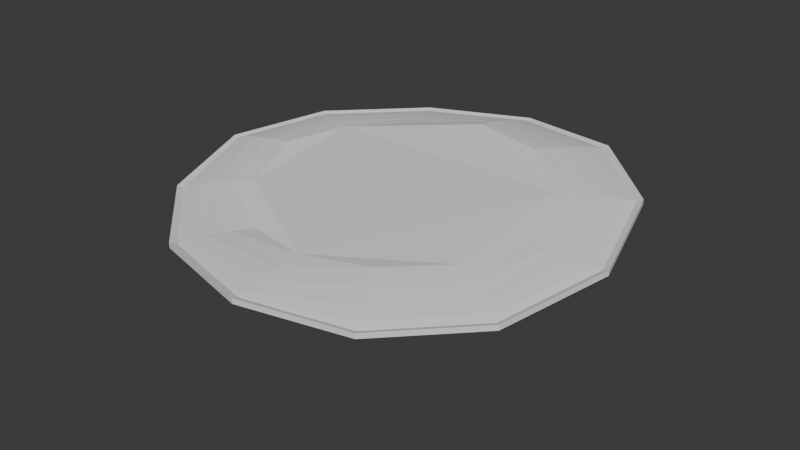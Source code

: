 # Source: table_coral.blend  (saved by Blender 4.4.30; exported with 4.5.12 LTS)
import bpy
from mathutils import Matrix  # noqa: F401  (used for matrix-valued properties, if any)

bpy.ops.wm.read_factory_settings(use_empty=True)
scene = bpy.context.scene
scene.name = 'Scene'

# ---- collections
col_collection = bpy.data.collections.new('Collection'); scene.collection.children.link(col_collection)

# ---- world
world_world = bpy.data.worlds.new('World'); scene.world = world_world
world_world.use_nodes = True; world_world.node_tree.nodes.clear()
_N = world_world.node_tree.nodes; _L = world_world.node_tree.links
n0 = _N.new('ShaderNodeOutputWorld'); n0.name = 'World Output'; n0.location = (300, 300)
n1 = _N.new('ShaderNodeBackground'); n1.name = 'Background'; n1.location = (10, 300)
n1.inputs[0].default_value = (0.05088, 0.05088, 0.05088, 1.0)
_L.new(n1.outputs[0], n0.inputs[0])
n0.is_active_output = True
world_world.color = (0.05088, 0.05088, 0.05088)
world_world.sun_shadow_jitter_overblur = 0.0

# ---- meshes
me_cylinder_001 = bpy.data.meshes.new('Cylinder.001')
me_cylinder_001.from_pydata([(-0.04805, 0.9729, 1.181), (0.4641, 0.8048, 1.721), (0.8328, 0.4385, 1.673), (0.9661, -0.03963, 1.097), (0.8324, -0.5171, 0.5995), (0.4912, -0.8546, 0.5312), (0.01452, -0.962, 0.5399), (-0.4832, -0.8272, 0.4715), (-0.8583, -0.4711, 0.4812), (-1.03, 0.01695, 0.7706), (-0.9248, 0.5031, 0.7542), (-0.5593, 0.8671, 0.7512), (-0.07315, 0.6171, 1.905), (-0.04789, 0.9728, 0.9485), (-0.06726, 0.726, 1.744), (-0.05994, 0.8257, 1.506), (-0.05388, 0.9046, 1.284), (-0.04953, 0.9554, 1.086), (0.2765, 0.5085, 2.033), (0.4642, 0.8048, 1.488), (0.3345, 0.6, 1.958), (0.387, 0.6825, 1.849), (0.4284, 0.748, 1.73), (0.4549, 0.7903, 1.604), (0.5373, 0.2674, 1.676), (0.8328, 0.4385, 1.44), (0.6293, 0.3202, 1.682), (0.7113, 0.3679, 1.667), (0.7765, 0.4058, 1.618), (0.8184, 0.4302, 1.537), (0.6279, -0.04825, 1.302), (0.9661, -0.03959, 0.8652), (0.7324, -0.04696, 1.24), (0.8267, -0.04412, 1.167), (0.9015, -0.04158, 1.074), (0.9495, -0.04016, 0.9716), (0.5401, -0.3462, 1.116), (0.8325, -0.5171, 0.3694), (0.6304, -0.3989, 0.9659), (0.7128, -0.4461, 0.7693), (0.777, -0.4841, 0.6185), (0.8181, -0.5087, 0.4867), (0.312, -0.554, 1.084), (0.4913, -0.8545, 0.3004), (0.3666, -0.6464, 0.9475), (0.4169, -0.7303, 0.7638), (0.4566, -0.7971, 0.5855), (0.4823, -0.8397, 0.4271), (0.005047, -0.6236, 0.8472), (0.01454, -0.9619, 0.3092), (0.00823, -0.7281, 0.7571), (0.01121, -0.8223, 0.6409), (0.01325, -0.8972, 0.524), (0.01425, -0.9454, 0.4138), (-0.3143, -0.5347, 0.4998), (-0.4832, -0.8272, 0.2428), (-0.365, -0.6232, 0.5323), (-0.4126, -0.7049, 0.5098), (-0.4504, -0.7705, 0.4366), (-0.4748, -0.8127, 0.3439), (-0.5736, -0.2894, 0.9432), (-0.8583, -0.4712, 0.2474), (-0.6608, -0.3436, 0.854), (-0.7398, -0.3942, 0.7053), (-0.8031, -0.4353, 0.5351), (-0.8441, -0.462, 0.3741), (-0.6998, 0.02902, 1.289), (-1.029, 0.01701, 0.5401), (-0.8029, 0.02633, 1.19), (-0.8948, 0.02297, 1.027), (-0.9675, 0.01986, 0.8457), (-1.014, 0.01774, 0.6723), (-0.636, 0.3409, 1.202), (-0.9247, 0.5031, 0.5223), (-0.7283, 0.3908, 1.108), (-0.8099, 0.4358, 0.971), (-0.8723, 0.4717, 0.8055), (-0.9114, 0.495, 0.6482), (-0.4039, 0.5602, 1.324), (-0.5591, 0.8671, 0.5185), (-0.4545, 0.6553, 1.166), (-0.4985, 0.7414, 0.9951), (-0.5316, 0.8092, 0.811), (-0.5522, 0.8523, 0.6462), (-0.01993, 0.3056, -2.957), (0.1337, 0.2552, -2.795), (0.2443, 0.1453, -2.809), (0.2843, 0.001824, -2.982), (0.2442, -0.1414, -3.131), (0.1418, -0.2427, -3.151), (-0.001162, -0.2749, -3.149), (-0.1505, -0.2345, -3.169), (-0.263, -0.1276, -3.166), (-0.3144, 0.0188, -3.08), (-0.283, 0.1646, -3.085), (-0.1733, 0.2738, -3.085), (-0.2263, -0.3684, -1.268), (-0.001168, -0.4293, -1.237), (0.3688, -0.2282, -1.21), (0.4292, -0.01219, -0.985), (-0.2607, 0.3979, -1.141), (-0.426, 0.2333, -1.14), (0.2022, 0.3697, -0.703), (-0.02947, 0.4457, -0.9471), (-0.3959, -0.2074, -1.264), (0.2144, -0.3808, -1.241), (0.3689, 0.204, -0.7247), (-0.4734, 0.0134, -1.133)], [], [(11, 79, 13, 0), (2, 25, 31, 3), (3, 31, 37, 4), (4, 37, 43, 5), (5, 43, 49, 6), (6, 49, 55, 7), (7, 55, 61, 8), (8, 61, 67, 9), (9, 67, 73, 10), (10, 73, 79, 11), (0, 13, 19, 1), (1, 19, 25, 2), (97, 96, 91, 90), (19, 13, 17, 23), (23, 17, 16, 22), (22, 16, 15, 21), (21, 15, 14, 20), (20, 14, 12, 18), (25, 19, 23, 29), (29, 23, 22, 28), (28, 22, 21, 27), (27, 21, 20, 26), (26, 20, 18, 24), (31, 25, 29, 35), (35, 29, 28, 34), (34, 28, 27, 33), (33, 27, 26, 32), (32, 26, 24, 30), (37, 31, 35, 41), (41, 35, 34, 40), (40, 34, 33, 39), (39, 33, 32, 38), (38, 32, 30, 36), (43, 37, 41, 47), (47, 41, 40, 46), (46, 40, 39, 45), (45, 39, 38, 44), (44, 38, 36, 42), (49, 43, 47, 53), (53, 47, 46, 52), (52, 46, 45, 51), (51, 45, 44, 50), (50, 44, 42, 48), (55, 49, 53, 59), (59, 53, 52, 58), (58, 52, 51, 57), (57, 51, 50, 56), (56, 50, 48, 54), (61, 55, 59, 65), (65, 59, 58, 64), (64, 58, 57, 63), (63, 57, 56, 62), (62, 56, 54, 60), (67, 61, 65, 71), (71, 65, 64, 70), (70, 64, 63, 69), (69, 63, 62, 68), (68, 62, 60, 66), (73, 67, 71, 77), (77, 71, 70, 76), (76, 70, 69, 75), (75, 69, 68, 74), (74, 68, 66, 72), (79, 73, 77, 83), (83, 77, 76, 82), (82, 76, 75, 81), (81, 75, 74, 80), (80, 74, 72, 78), (13, 79, 83, 17), (17, 83, 82, 16), (16, 82, 81, 15), (15, 81, 80, 14), (14, 80, 78, 12), (18, 12, 78, 72, 66, 60, 54, 48, 42, 36, 30, 24), (84, 85, 86, 87, 88, 89, 90, 91, 92, 93, 94, 95), (99, 98, 88, 87), (101, 100, 95, 94), (103, 102, 85, 84), (96, 104, 92, 91), (98, 105, 89, 88), (100, 103, 84, 95), (102, 106, 86, 85), (104, 107, 93, 92), (105, 97, 90, 89), (106, 99, 87, 86), (107, 101, 94, 93), (9, 10, 101, 107), (2, 3, 99, 106), (5, 6, 97, 105), (8, 9, 107, 104), (1, 2, 106, 102), (11, 0, 103, 100), (4, 5, 105, 98), (7, 8, 104, 96), (0, 1, 102, 103), (10, 11, 100, 101), (3, 4, 98, 99), (6, 7, 96, 97)])
_uv = me_cylinder_001.uv_layers.new(name='UVMap')
_uv.uv.foreach_set('vector', [0.08333, 0.5, 0.08333, -0.6543, 7.451e-08, -0.6543, 7.451e-08, 0.5, 0.8333, 0.5, 0.8333, -0.6543, 0.75, -0.6543, 0.75, 0.5, 0.75, 0.5, 0.75, -0.6543, 0.6667, -0.6543, 0.6667, 0.5, 0.6667, 0.5, 0.6667, -0.6543, 0.5833, -0.6543, 0.5833, 0.5, 0.5833, 0.5, 0.5833, -0.6543, 0.5, -0.6543, 0.5, 0.5, 0.5, 0.5, 0.5, -0.6543, 0.4167, -0.6543, 0.4167, 0.5, 0.4167, 0.5, 0.4167, -0.6543, 0.3333, -0.6543, 0.3333, 0.5, 0.3333, 0.5, 0.3333, -0.6543, 0.25, -0.6543, 0.25, 0.5, 0.25, 0.5, 0.25, -0.6543, 0.1667, -0.6543, 0.1667, 0.5, 0.1667, 0.5, 0.1667, -0.6543, 0.08333, -0.6543, 0.08333, 0.5, 1.0, 0.5, 1.0, -0.6543, 0.9167, -0.6543, 0.9167, 0.5, 0.9167, 0.5, 0.9167, -0.6543, 0.8333, -0.6543, 0.8333, 0.5, 0.5, 0.5, 0.4167, 0.5, 0.4167, 0.5, 0.5, 0.5, 0.9167, -0.6543, 1.0, -0.6543, 0.9993, -0.1431, 0.9174, -0.1431, 0.9174, -0.1431, 0.9993, -0.1431, 0.9973, 1.0, 0.9194, 1.0, 0.3661, 0.4589, 0.2539, 0.4889, 0.25, 0.4561, 0.3531, 0.4285, 0.3531, 0.4285, 0.25, 0.4561, 0.25, 0.4332, 0.3416, 0.4087, 0.3416, 0.4087, 0.25, 0.4332, 0.25, 0.4078, 0.3289, 0.3867, 0.8333, -0.6543, 0.9167, -0.6543, 0.916, -0.1431, 0.834, -0.1431, 0.834, -0.1431, 0.916, -0.1431, 0.9139, 1.0, 0.8361, 1.0, 0.455, 0.3729, 0.3729, 0.455, 0.3531, 0.4285, 0.4285, 0.3531, 0.4285, 0.3531, 0.3531, 0.4285, 0.3416, 0.4087, 0.4087, 0.3416, 0.4087, 0.3416, 0.3416, 0.4087, 0.3289, 0.3867, 0.3867, 0.3289, 0.75, -0.6543, 0.8333, -0.6543, 0.8326, -0.1431, 0.7507, -0.1431, 0.7507, -0.1431, 0.8326, -0.1431, 0.8306, 1.0, 0.7527, 1.0, 0.4889, 0.2539, 0.4589, 0.3661, 0.4285, 0.3531, 0.4561, 0.25, 0.4561, 0.25, 0.4285, 0.3531, 0.4087, 0.3416, 0.4332, 0.25, 0.4332, 0.25, 0.4087, 0.3416, 0.3867, 0.3289, 0.4078, 0.25, 0.6667, -0.6543, 0.75, -0.6543, 0.7493, -0.1431, 0.6674, -0.1431, 0.6674, -0.1431, 0.7493, -0.1431, 0.7473, 1.0, 0.6694, 1.0, 0.4589, 0.1339, 0.4889, 0.2461, 0.4561, 0.25, 0.4285, 0.1469, 0.4285, 0.1469, 0.4561, 0.25, 0.4332, 0.25, 0.4087, 0.1584, 0.4087, 0.1584, 0.4332, 0.25, 0.4078, 0.25, 0.3867, 0.1711, 0.5833, -0.6543, 0.6667, -0.6543, 0.666, -0.1431, 0.584, -0.1431, 0.584, -0.1431, 0.666, -0.1431, 0.6639, 1.0, 0.5861, 1.0, 0.3729, 0.04503, 0.455, 0.1271, 0.4285, 0.1469, 0.3531, 0.0715, 0.3531, 0.0715, 0.4285, 0.1469, 0.4087, 0.1584, 0.3416, 0.09135, 0.3416, 0.09135, 0.4087, 0.1584, 0.3867, 0.1711, 0.3289, 0.1133, 0.5, -0.6543, 0.5833, -0.6543, 0.5826, -0.1431, 0.5007, -0.1431, 0.5007, -0.1431, 0.5826, -0.1431, 0.5806, 1.0, 0.5027, 1.0, 0.2539, 0.01105, 0.3661, 0.0411, 0.3531, 0.0715, 0.25, 0.04389, 0.25, 0.04389, 0.3531, 0.0715, 0.3416, 0.09135, 0.25, 0.06681, 0.25, 0.06681, 0.3416, 0.09135, 0.3289, 0.1133, 0.25, 0.09221, 0.4167, -0.6543, 0.5, -0.6543, 0.4993, -0.1431, 0.4174, -0.1431, 0.4174, -0.1431, 0.4993, -0.1431, 0.4973, 1.0, 0.4194, 1.0, 0.1339, 0.0411, 0.2461, 0.01105, 0.25, 0.04389, 0.1469, 0.0715, 0.1469, 0.0715, 0.25, 0.04389, 0.25, 0.06681, 0.1584, 0.09135, 0.1584, 0.09135, 0.25, 0.06681, 0.25, 0.09221, 0.1711, 0.1133, 0.3333, -0.6543, 0.4167, -0.6543, 0.416, -0.1431, 0.334, -0.1431, 0.334, -0.1431, 0.416, -0.1431, 0.4139, 1.0, 0.3361, 1.0, 0.04503, 0.1271, 0.1271, 0.04503, 0.1469, 0.0715, 0.0715, 0.1469, 0.0715, 0.1469, 0.1469, 0.0715, 0.1584, 0.09135, 0.09135, 0.1584, 0.09135, 0.1584, 0.1584, 0.09135, 0.1711, 0.1133, 0.1133, 0.1711, 0.25, -0.6543, 0.3333, -0.6543, 0.3326, -0.1431, 0.2507, -0.1431, 0.2507, -0.1431, 0.3326, -0.1431, 0.3306, 1.0, 0.2527, 1.0, 0.01105, 0.2461, 0.0411, 0.1339, 0.0715, 0.1469, 0.04389, 0.25, 0.04389, 0.25, 0.0715, 0.1469, 0.09135, 0.1584, 0.06681, 0.25, 0.06681, 0.25, 0.09135, 0.1584, 0.1133, 0.1711, 0.09221, 0.25, 0.1667, -0.6543, 0.25, -0.6543, 0.2493, -0.1431, 0.1674, -0.1431, 0.1674, -0.1431, 0.2493, -0.1431, 0.2473, 1.0, 0.1694, 1.0, 0.0411, 0.3661, 0.01105, 0.2539, 0.04389, 0.25, 0.0715, 0.3531, 0.0715, 0.3531, 0.04389, 0.25, 0.06681, 0.25, 0.09135, 0.3416, 0.09135, 0.3416, 0.06681, 0.25, 0.09221, 0.25, 0.1133, 0.3289, 0.08333, -0.6543, 0.1667, -0.6543, 0.166, -0.1431, 0.08403, -0.1431, 0.08403, -0.1431, 0.166, -0.1431, 0.1639, 1.0, 0.08606, 1.0, 0.1271, 0.455, 0.04503, 0.3729, 0.0715, 0.3531, 0.1469, 0.4285, 0.1469, 0.4285, 0.0715, 0.3531, 0.09135, 0.3416, 0.1584, 0.4087, 0.1584, 0.4087, 0.09135, 0.3416, 0.1133, 0.3289, 0.1711, 0.3867, 7.451e-08, -0.6543, 0.08333, -0.6543, 0.08263, -0.1431, 0.0006986, -0.1431, 0.0006986, -0.1431, 0.08263, -0.1431, 0.08061, 1.0, 0.002726, 1.0, 0.2461, 0.4889, 0.1339, 0.4589, 0.1469, 0.4285, 0.25, 0.4561, 0.25, 0.4561, 0.1469, 0.4285, 0.1584, 0.4087, 0.25, 0.4332, 0.25, 0.4332, 0.1584, 0.4087, 0.1711, 0.3867, 0.25, 0.4078, 0.3289, 0.3867, 0.25, 0.4078, 0.1711, 0.3867, 0.1133, 0.3289, 0.09221, 0.25, 0.1133, 0.1711, 0.1711, 0.1133, 0.25, 0.09221, 0.3289, 0.1133, 0.3867, 0.1711, 0.4078, 0.25, 0.3867, 0.3289, 0.75, 0.49, 0.87, 0.4578, 0.9578, 0.37, 0.99, 0.25, 0.9578, 0.13, 0.87, 0.04215, 0.75, 0.01, 0.63, 0.04215, 0.5422, 0.13, 0.51, 0.25, 0.5422, 0.37, 0.63, 0.4578, 0.75, 0.5, 0.6667, 0.5, 0.6667, 0.5, 0.75, 0.5, 0.1667, 0.5, 0.08333, 0.5, 0.08333, 0.5, 0.1667, 0.5, 1.0, 0.5, 0.9167, 0.5, 0.9167, 0.5, 1.0, 0.5, 0.4167, 0.5, 0.3333, 0.5, 0.3333, 0.5, 0.4167, 0.5, 0.6667, 0.5, 0.5833, 0.5, 0.5833, 0.5, 0.6667, 0.5, 0.08333, 0.5, 7.451e-08, 0.5, 7.451e-08, 0.5, 0.08333, 0.5, 0.9167, 0.5, 0.8333, 0.5, 0.8333, 0.5, 0.9167, 0.5, 0.3333, 0.5, 0.25, 0.5, 0.25, 0.5, 0.3333, 0.5, 0.5833, 0.5, 0.5, 0.5, 0.5, 0.5, 0.5833, 0.5, 0.8333, 0.5, 0.75, 0.5, 0.75, 0.5, 0.8333, 0.5, 0.25, 0.5, 0.1667, 0.5, 0.1667, 0.5, 0.25, 0.5, 0.25, 0.5, 0.1667, 0.5, 0.1667, 0.5, 0.25, 0.5, 0.8333, 0.5, 0.75, 0.5, 0.75, 0.5, 0.8333, 0.5, 0.5833, 0.5, 0.5, 0.5, 0.5, 0.5, 0.5833, 0.5, 0.3333, 0.5, 0.25, 0.5, 0.25, 0.5, 0.3333, 0.5, 0.9167, 0.5, 0.8333, 0.5, 0.8333, 0.5, 0.9167, 0.5, 0.08333, 0.5, 7.451e-08, 0.5, 7.451e-08, 0.5, 0.08333, 0.5, 0.6667, 0.5, 0.5833, 0.5, 0.5833, 0.5, 0.6667, 0.5, 0.4167, 0.5, 0.3333, 0.5, 0.3333, 0.5, 0.4167, 0.5, 1.0, 0.5, 0.9167, 0.5, 0.9167, 0.5, 1.0, 0.5, 0.1667, 0.5, 0.08333, 0.5, 0.08333, 0.5, 0.1667, 0.5, 0.75, 0.5, 0.6667, 0.5, 0.6667, 0.5, 0.75, 0.5, 0.5, 0.5, 0.4167, 0.5, 0.4167, 0.5, 0.5, 0.5])
me_cylinder_001.update()

# ---- objects
ob_cylinder_001 = bpy.data.objects.new('Cylinder.001', me_cylinder_001)

# ---- transforms, parenting, visibility, modifiers, constraints
ob_cylinder_001.location = (1.018, -0.3122, 0.5905)
ob_cylinder_001.scale = (1.0, 1.0, 0.1)

# ---- collection membership
col_collection.objects.link(ob_cylinder_001)

# ---- scene / render settings (as saved in the file)
scene.frame_start = 1; scene.frame_end = 250; scene.frame_set(1)
scene.render.engine = 'BLENDER_EEVEE_NEXT'
bpy.context.view_layer.update()

# ---- added for rendering (the .blend has no active camera and no usable light): camera, sun
cam_auto = bpy.data.cameras.new('AutoCamera')
cam_auto.lens = 50.0
cam_auto.sensor_width = 36.0
cam_auto.clip_end = 1000.0
ob_auto_camera = bpy.data.objects.new('AutoCamera', cam_auto)
scene.collection.objects.link(ob_auto_camera)
ob_auto_camera.location = (3.6026, -3.4464, 2.62679)
ob_auto_camera.rotation_euler = (1.09748, -7.21219e-08, 0.694738)
scene.camera = ob_auto_camera
light_auto_sun = bpy.data.lights.new('AutoSun', 'SUN')
light_auto_sun.energy = 3.0
light_auto_sun.angle = 0.0523599
ob_auto_sun = bpy.data.objects.new('AutoSun', light_auto_sun)
scene.collection.objects.link(ob_auto_sun)
ob_auto_sun.rotation_euler = (0.872665, 0.174533, 0.523599)
bpy.context.view_layer.update()
